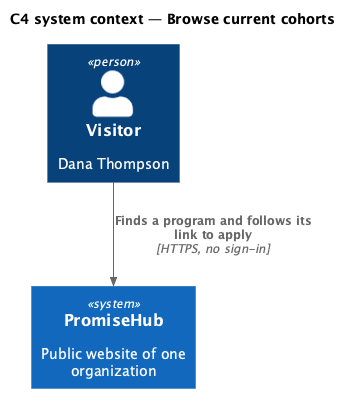

The diagram above was rendered by PlantUML. Its source (embedded in the PNG):
@startuml
!include <C4/C4_Context>
title C4 system context — Browse current cohorts
Person(visitor, "Visitor", "Dana Thompson")
System(ph, "PromiseHub", "Public website of one organization")

Rel(visitor, ph, "Finds a program and follows its link to apply", "HTTPS, no sign-in")
@enduml